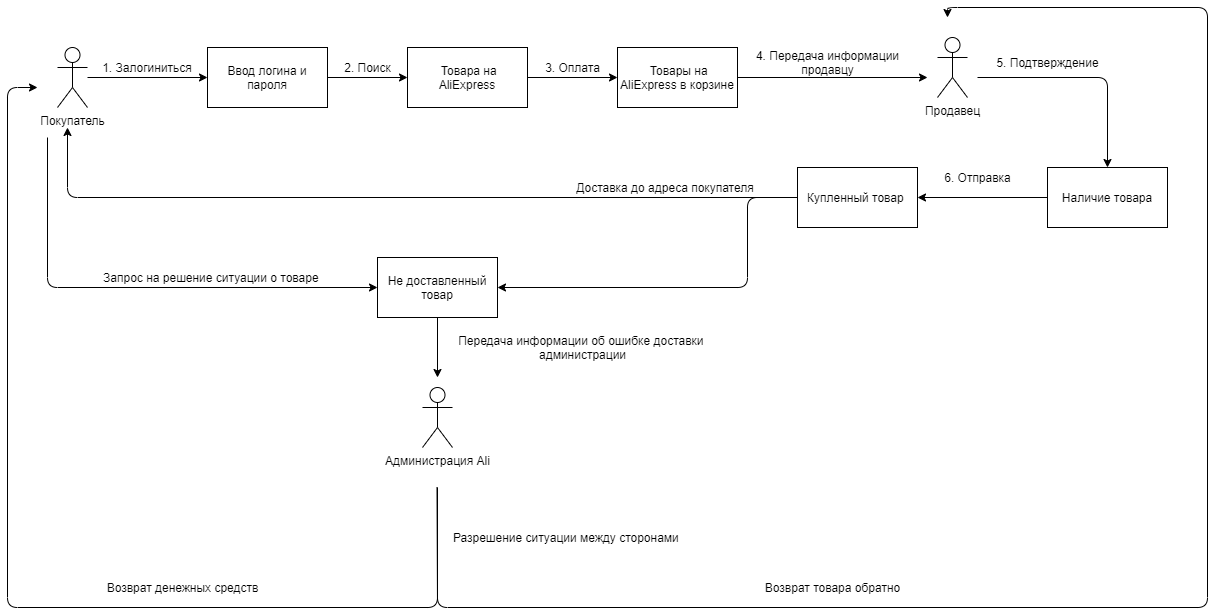

The diagram above was exported from draw.io. Its source (the exported page's mxGraphModel, read from the mxfile embedded in the PNG):
<mxGraphModel dx="1422" dy="762" grid="1" gridSize="10" guides="1" tooltips="1" connect="1" arrows="1" fold="1" page="1" pageScale="1" pageWidth="827" pageHeight="1169" math="0" shadow="0">
  <root>
    <mxCell id="0" />
    <mxCell id="1" parent="0" />
    <mxCell id="zYH6g1ZcV2L77t-xZ1uC-1" value="Продавец" style="shape=umlActor;verticalLabelPosition=bottom;verticalAlign=top;html=1;outlineConnect=0;" vertex="1" parent="1">
      <mxGeometry x="950" y="190" width="30" height="60" as="geometry" />
    </mxCell>
    <mxCell id="zYH6g1ZcV2L77t-xZ1uC-2" value="Покупатель" style="shape=umlActor;verticalLabelPosition=bottom;verticalAlign=top;html=1;outlineConnect=0;" vertex="1" parent="1">
      <mxGeometry x="70" y="200" width="30" height="60" as="geometry" />
    </mxCell>
    <mxCell id="zYH6g1ZcV2L77t-xZ1uC-3" value="Администрация Ali" style="shape=umlActor;verticalLabelPosition=bottom;verticalAlign=top;html=1;outlineConnect=0;" vertex="1" parent="1">
      <mxGeometry x="435" y="540" width="30" height="60" as="geometry" />
    </mxCell>
    <mxCell id="zYH6g1ZcV2L77t-xZ1uC-4" value="" style="endArrow=classic;html=1;" edge="1" parent="1" target="zYH6g1ZcV2L77t-xZ1uC-5">
      <mxGeometry width="50" height="50" relative="1" as="geometry">
        <mxPoint x="100" y="230" as="sourcePoint" />
        <mxPoint x="160" y="230" as="targetPoint" />
      </mxGeometry>
    </mxCell>
    <mxCell id="zYH6g1ZcV2L77t-xZ1uC-5" value="Ввод логина и пароля" style="rounded=0;whiteSpace=wrap;html=1;" vertex="1" parent="1">
      <mxGeometry x="220" y="200" width="120" height="60" as="geometry" />
    </mxCell>
    <mxCell id="zYH6g1ZcV2L77t-xZ1uC-6" value="1. Залогиниться" style="text;html=1;strokeColor=none;fillColor=none;align=center;verticalAlign=middle;whiteSpace=wrap;rounded=0;" vertex="1" parent="1">
      <mxGeometry x="110" y="210" width="100" height="20" as="geometry" />
    </mxCell>
    <mxCell id="zYH6g1ZcV2L77t-xZ1uC-8" value="&amp;nbsp;Товара на AliExpress" style="rounded=0;whiteSpace=wrap;html=1;" vertex="1" parent="1">
      <mxGeometry x="420" y="200" width="120" height="60" as="geometry" />
    </mxCell>
    <mxCell id="zYH6g1ZcV2L77t-xZ1uC-9" value="" style="endArrow=classic;html=1;entryX=0;entryY=0.5;entryDx=0;entryDy=0;exitX=1;exitY=0.5;exitDx=0;exitDy=0;" edge="1" parent="1" source="zYH6g1ZcV2L77t-xZ1uC-5" target="zYH6g1ZcV2L77t-xZ1uC-8">
      <mxGeometry width="50" height="50" relative="1" as="geometry">
        <mxPoint x="390" y="390" as="sourcePoint" />
        <mxPoint x="440" y="340" as="targetPoint" />
      </mxGeometry>
    </mxCell>
    <mxCell id="zYH6g1ZcV2L77t-xZ1uC-10" value="2. Поиск" style="text;html=1;align=center;verticalAlign=middle;resizable=0;points=[];autosize=1;strokeColor=none;fillColor=none;" vertex="1" parent="1">
      <mxGeometry x="350" y="210" width="60" height="20" as="geometry" />
    </mxCell>
    <mxCell id="zYH6g1ZcV2L77t-xZ1uC-11" value="&amp;nbsp;Товары на AliExpress в корзине" style="whiteSpace=wrap;html=1;" vertex="1" parent="1">
      <mxGeometry x="630" y="200" width="120" height="60" as="geometry" />
    </mxCell>
    <mxCell id="zYH6g1ZcV2L77t-xZ1uC-13" value="" style="endArrow=classic;html=1;entryX=0;entryY=0.5;entryDx=0;entryDy=0;exitX=1;exitY=0.5;exitDx=0;exitDy=0;" edge="1" parent="1" source="zYH6g1ZcV2L77t-xZ1uC-8" target="zYH6g1ZcV2L77t-xZ1uC-11">
      <mxGeometry width="50" height="50" relative="1" as="geometry">
        <mxPoint x="550" y="250" as="sourcePoint" />
        <mxPoint x="440" y="330" as="targetPoint" />
      </mxGeometry>
    </mxCell>
    <mxCell id="zYH6g1ZcV2L77t-xZ1uC-14" value="3. Оплата" style="text;html=1;align=center;verticalAlign=middle;resizable=0;points=[];autosize=1;strokeColor=none;fillColor=none;" vertex="1" parent="1">
      <mxGeometry x="550" y="210" width="70" height="20" as="geometry" />
    </mxCell>
    <mxCell id="zYH6g1ZcV2L77t-xZ1uC-17" value="" style="endArrow=classic;html=1;exitX=1;exitY=0.5;exitDx=0;exitDy=0;" edge="1" parent="1" source="zYH6g1ZcV2L77t-xZ1uC-11">
      <mxGeometry width="50" height="50" relative="1" as="geometry">
        <mxPoint x="390" y="380" as="sourcePoint" />
        <mxPoint x="940" y="230" as="targetPoint" />
      </mxGeometry>
    </mxCell>
    <mxCell id="zYH6g1ZcV2L77t-xZ1uC-18" value="4. Передача информации&lt;br&gt;продавцу" style="text;html=1;align=center;verticalAlign=middle;resizable=0;points=[];autosize=1;strokeColor=none;fillColor=none;" vertex="1" parent="1">
      <mxGeometry x="760" y="200" width="160" height="30" as="geometry" />
    </mxCell>
    <mxCell id="zYH6g1ZcV2L77t-xZ1uC-19" value="" style="endArrow=classic;html=1;" edge="1" parent="1">
      <mxGeometry width="50" height="50" relative="1" as="geometry">
        <mxPoint x="990" y="230" as="sourcePoint" />
        <mxPoint x="1120" y="320" as="targetPoint" />
        <Array as="points">
          <mxPoint x="1120" y="230" />
        </Array>
      </mxGeometry>
    </mxCell>
    <mxCell id="zYH6g1ZcV2L77t-xZ1uC-20" value="Наличие товара" style="whiteSpace=wrap;html=1;" vertex="1" parent="1">
      <mxGeometry x="1060" y="320" width="120" height="60" as="geometry" />
    </mxCell>
    <mxCell id="zYH6g1ZcV2L77t-xZ1uC-21" value="5. Подтверждение" style="text;html=1;align=center;verticalAlign=middle;resizable=0;points=[];autosize=1;strokeColor=none;fillColor=none;" vertex="1" parent="1">
      <mxGeometry x="1000" y="205" width="120" height="20" as="geometry" />
    </mxCell>
    <mxCell id="zYH6g1ZcV2L77t-xZ1uC-23" value="Купленный товар&amp;nbsp;" style="rounded=0;whiteSpace=wrap;html=1;" vertex="1" parent="1">
      <mxGeometry x="810" y="320" width="120" height="60" as="geometry" />
    </mxCell>
    <mxCell id="zYH6g1ZcV2L77t-xZ1uC-24" value="" style="endArrow=classic;html=1;exitX=0;exitY=0.5;exitDx=0;exitDy=0;entryX=1;entryY=0.5;entryDx=0;entryDy=0;" edge="1" parent="1" source="zYH6g1ZcV2L77t-xZ1uC-20" target="zYH6g1ZcV2L77t-xZ1uC-23">
      <mxGeometry width="50" height="50" relative="1" as="geometry">
        <mxPoint x="500" y="370" as="sourcePoint" />
        <mxPoint x="550" y="320" as="targetPoint" />
      </mxGeometry>
    </mxCell>
    <mxCell id="zYH6g1ZcV2L77t-xZ1uC-25" value="6. Отправка" style="text;html=1;align=center;verticalAlign=middle;resizable=0;points=[];autosize=1;strokeColor=none;fillColor=none;" vertex="1" parent="1">
      <mxGeometry x="950" y="320" width="80" height="20" as="geometry" />
    </mxCell>
    <mxCell id="zYH6g1ZcV2L77t-xZ1uC-26" value="" style="endArrow=classic;html=1;exitX=0;exitY=0.5;exitDx=0;exitDy=0;" edge="1" parent="1" source="zYH6g1ZcV2L77t-xZ1uC-23">
      <mxGeometry width="50" height="50" relative="1" as="geometry">
        <mxPoint x="500" y="370" as="sourcePoint" />
        <mxPoint x="80" y="280" as="targetPoint" />
        <Array as="points">
          <mxPoint x="80" y="350" />
        </Array>
      </mxGeometry>
    </mxCell>
    <mxCell id="zYH6g1ZcV2L77t-xZ1uC-27" value="Доставка до адреса покупателя" style="text;html=1;strokeColor=none;fillColor=none;align=center;verticalAlign=middle;whiteSpace=wrap;rounded=0;" vertex="1" parent="1">
      <mxGeometry x="580" y="330" width="196" height="20" as="geometry" />
    </mxCell>
    <mxCell id="zYH6g1ZcV2L77t-xZ1uC-28" value="" style="endArrow=classic;html=1;exitX=0;exitY=0.5;exitDx=0;exitDy=0;" edge="1" parent="1" source="zYH6g1ZcV2L77t-xZ1uC-23" target="zYH6g1ZcV2L77t-xZ1uC-29">
      <mxGeometry width="50" height="50" relative="1" as="geometry">
        <mxPoint x="500" y="360" as="sourcePoint" />
        <mxPoint x="640" y="440" as="targetPoint" />
        <Array as="points">
          <mxPoint x="760" y="350" />
          <mxPoint x="760" y="440" />
        </Array>
      </mxGeometry>
    </mxCell>
    <mxCell id="zYH6g1ZcV2L77t-xZ1uC-29" value="Не доставленный товар" style="rounded=0;whiteSpace=wrap;html=1;" vertex="1" parent="1">
      <mxGeometry x="390" y="410" width="120" height="60" as="geometry" />
    </mxCell>
    <mxCell id="zYH6g1ZcV2L77t-xZ1uC-30" value="" style="endArrow=classic;html=1;" edge="1" parent="1" target="zYH6g1ZcV2L77t-xZ1uC-29">
      <mxGeometry width="50" height="50" relative="1" as="geometry">
        <mxPoint x="60" y="290" as="sourcePoint" />
        <mxPoint x="100" y="440" as="targetPoint" />
        <Array as="points">
          <mxPoint x="60" y="440" />
        </Array>
      </mxGeometry>
    </mxCell>
    <mxCell id="zYH6g1ZcV2L77t-xZ1uC-31" value="Запрос на решение ситуации о товаре&amp;nbsp;" style="text;html=1;align=center;verticalAlign=middle;resizable=0;points=[];autosize=1;strokeColor=none;fillColor=none;" vertex="1" parent="1">
      <mxGeometry x="110" y="420" width="230" height="20" as="geometry" />
    </mxCell>
    <mxCell id="zYH6g1ZcV2L77t-xZ1uC-32" value="" style="endArrow=classic;html=1;exitX=0.5;exitY=1;exitDx=0;exitDy=0;exitPerimeter=0;" edge="1" parent="1" source="zYH6g1ZcV2L77t-xZ1uC-29">
      <mxGeometry width="50" height="50" relative="1" as="geometry">
        <mxPoint x="450" y="480" as="sourcePoint" />
        <mxPoint x="450" y="530" as="targetPoint" />
      </mxGeometry>
    </mxCell>
    <mxCell id="zYH6g1ZcV2L77t-xZ1uC-33" value="Разрешение ситуации между сторонами&amp;nbsp;" style="text;html=1;align=center;verticalAlign=middle;resizable=0;points=[];autosize=1;strokeColor=none;fillColor=none;" vertex="1" parent="1">
      <mxGeometry x="460" y="680" width="240" height="20" as="geometry" />
    </mxCell>
    <mxCell id="zYH6g1ZcV2L77t-xZ1uC-35" value="Передача информации об ошибке доставки&amp;nbsp;&lt;br&gt;администрации" style="text;html=1;align=center;verticalAlign=middle;resizable=0;points=[];autosize=1;strokeColor=none;fillColor=none;" vertex="1" parent="1">
      <mxGeometry x="465" y="485" width="260" height="30" as="geometry" />
    </mxCell>
    <mxCell id="zYH6g1ZcV2L77t-xZ1uC-36" value="" style="endArrow=classic;html=1;" edge="1" parent="1">
      <mxGeometry width="50" height="50" relative="1" as="geometry">
        <mxPoint x="449.5" y="640" as="sourcePoint" />
        <mxPoint x="50" y="240" as="targetPoint" />
        <Array as="points">
          <mxPoint x="450" y="760" />
          <mxPoint x="20" y="760" />
          <mxPoint x="20" y="240" />
        </Array>
      </mxGeometry>
    </mxCell>
    <mxCell id="zYH6g1ZcV2L77t-xZ1uC-37" value="Возврат денежных средств" style="text;html=1;align=center;verticalAlign=middle;resizable=0;points=[];autosize=1;strokeColor=none;fillColor=none;" vertex="1" parent="1">
      <mxGeometry x="110" y="730" width="170" height="20" as="geometry" />
    </mxCell>
    <mxCell id="zYH6g1ZcV2L77t-xZ1uC-38" value="" style="endArrow=classic;html=1;" edge="1" parent="1">
      <mxGeometry width="50" height="50" relative="1" as="geometry">
        <mxPoint x="450" y="640" as="sourcePoint" />
        <mxPoint x="960" y="170" as="targetPoint" />
        <Array as="points">
          <mxPoint x="450" y="760" />
          <mxPoint x="1220" y="760" />
          <mxPoint x="1220" y="160" />
          <mxPoint x="960" y="160" />
        </Array>
      </mxGeometry>
    </mxCell>
    <mxCell id="zYH6g1ZcV2L77t-xZ1uC-39" value="Возврат товара обратно" style="text;html=1;align=center;verticalAlign=middle;resizable=0;points=[];autosize=1;strokeColor=none;fillColor=none;" vertex="1" parent="1">
      <mxGeometry x="770" y="730" width="150" height="20" as="geometry" />
    </mxCell>
  </root>
</mxGraphModel>